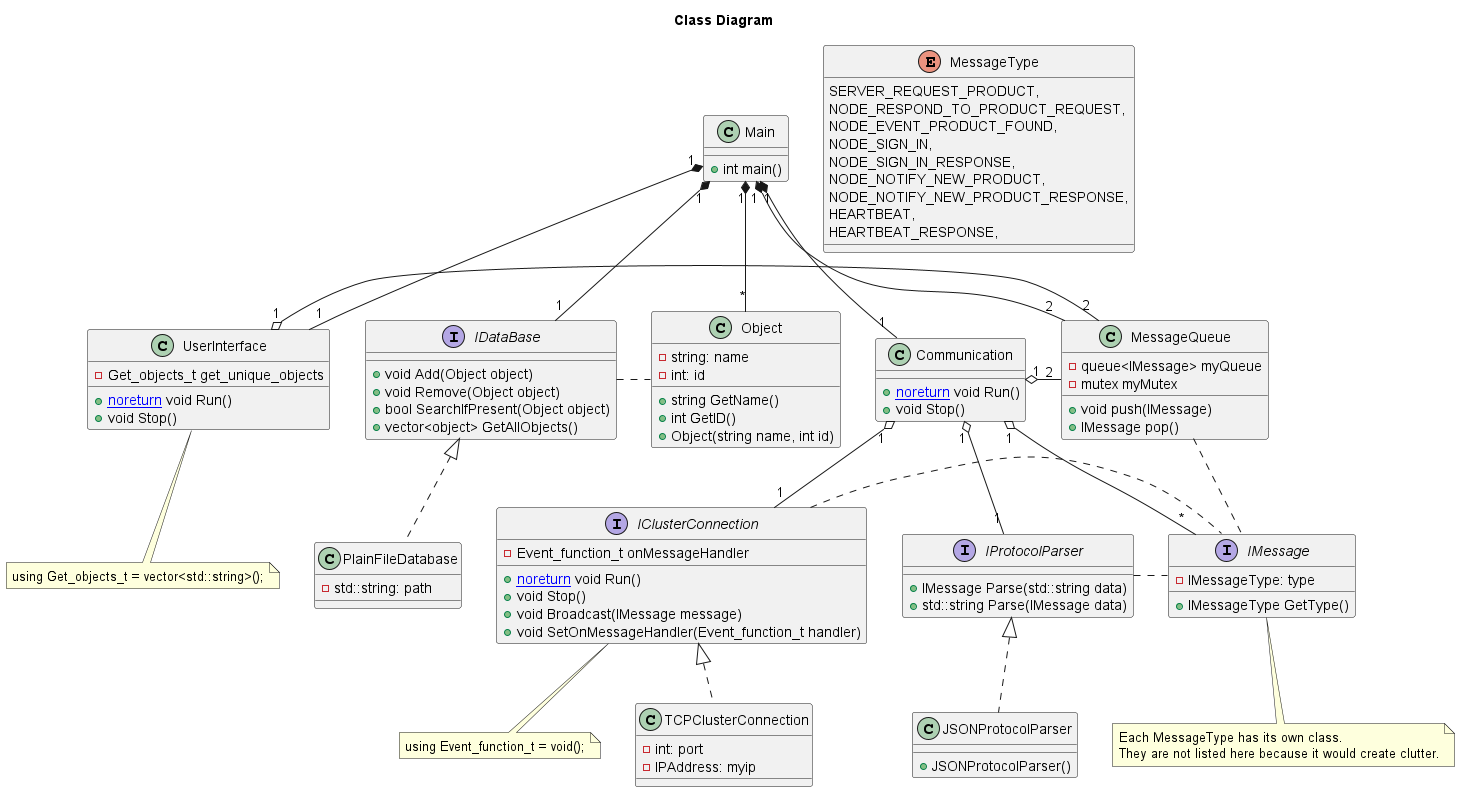

The diagram above was rendered by PlantUML. Its source (embedded in the PNG):
@startuml ClassDiagram
Title Class Diagram

Class Communication
{
    {method} + [[noreturn]] void Run()
    {method} + void Stop()
}

' using Event_function_t = void();
interface IClusterConnection
{
    {field} - Event_function_t onMessageHandler
    {method} + [[noreturn]] void Run()
    {method} + void Stop()
    {method} + void Broadcast(IMessage message)
    ' {method} + void Send(IMessage message, IPAdress myip)
    {method} + void SetOnMessageHandler(Event_function_t handler)
}

note bottom of IClusterConnection
using Event_function_t = void();
end note

class TCPClusterConnection
{
    {field} - int: port
    {field} - IPAddress: myip
}

interface IDataBase
{
    {method} + void Add(Object object)
    {method} + void Remove(Object object)
    {method} + bool SearchIfPresent(Object object)
    {method} + vector<object> GetAllObjects()
}

Class PlainFileDatabase
{
    {field} - std::string: path
}

Class Object
{
    {field} - string: name
    {field} - int: id
    {method} + string GetName()
    {method} + int GetID()
    {method} + Object(string name, int id)
}

enum MessageType
{
    SERVER_REQUEST_PRODUCT,
    NODE_RESPOND_TO_PRODUCT_REQUEST,
    NODE_EVENT_PRODUCT_FOUND,
    NODE_SIGN_IN,
    NODE_SIGN_IN_RESPONSE,
    NODE_NOTIFY_NEW_PRODUCT,
    NODE_NOTIFY_NEW_PRODUCT_RESPONSE,
    HEARTBEAT,
    HEARTBEAT_RESPONSE,
}

interface IMessage
{
    {field} - IMessageType: type
    {method} + IMessageType GetType()
}

note bottom of IMessage
Each MessageType has its own class.
They are not listed here because it would create clutter.
end note

interface IProtocolParser
{
    {method} + IMessage Parse(std::string data)
    {method} + std::string Parse(IMessage data)
}

Class JSONProtocolParser
{
    {method} + JSONProtocolParser()
}

Class UserInterface
{
    {field} - Get_objects_t get_unique_objects
    {method} + [[noreturn]] void Run()
    {method} + void Stop()
}

note bottom of UserInterface
using Get_objects_t = vector<std::string>();
end note

Class Main
{
    {method} + int main()
}

Class MessageQueue
{
    {field} - queue<IMessage> myQueue
    {field} - mutex myMutex
    {method} + void push(IMessage)
    {method} + IMessage pop()
}

Main "1" *-- "1" UserInterface
Main "1" *-- "*" Object
Main "1" *-- "1" IDataBase
Main "1" *-- "1" Communication
Main "1" *-- "2" MessageQueue

Communication "1" o-- "*" IMessage
Communication "1" o-- "1" IProtocolParser
Communication "1" o-- "1" IClusterConnection

IProtocolParser <|.. JSONProtocolParser
IProtocolParser . IMessage

IClusterConnection <|.. TCPClusterConnection
IClusterConnection . IMessage

IDataBase . Object
IDataBase <|.. PlainFileDatabase

MessageQueue . IMessage

UserInterface "1" o- "2" MessageQueue
Communication "1" o- "2" MessageQueue

@enduml